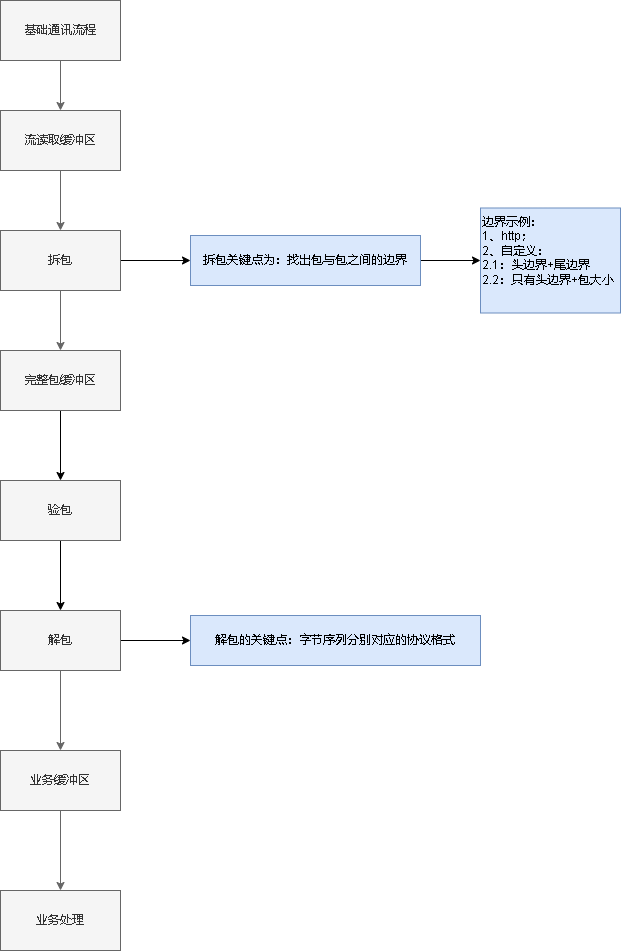

The diagram above was exported from draw.io. Its source (the exported page's mxGraphModel, read from the mxfile embedded in the PNG):
<mxGraphModel dx="1377" dy="756" grid="1" gridSize="10" guides="1" tooltips="1" connect="1" arrows="1" fold="1" page="1" pageScale="1" pageWidth="827" pageHeight="1169" math="0" shadow="0">
  <root>
    <mxCell id="0" />
    <mxCell id="1" parent="0" />
    <mxCell id="pzG0LI9ya8oDZlWQ-Off-3" value="" style="edgeStyle=orthogonalEdgeStyle;rounded=0;orthogonalLoop=1;jettySize=auto;html=1;fillColor=#f5f5f5;strokeColor=#666666;" edge="1" parent="1" source="pzG0LI9ya8oDZlWQ-Off-1" target="pzG0LI9ya8oDZlWQ-Off-2">
      <mxGeometry relative="1" as="geometry" />
    </mxCell>
    <mxCell id="pzG0LI9ya8oDZlWQ-Off-1" value="基础通讯流程" style="rounded=0;whiteSpace=wrap;html=1;fillColor=#f5f5f5;fontColor=#333333;strokeColor=#666666;" vertex="1" parent="1">
      <mxGeometry x="30" y="30" width="120" height="60" as="geometry" />
    </mxCell>
    <mxCell id="pzG0LI9ya8oDZlWQ-Off-5" value="" style="edgeStyle=orthogonalEdgeStyle;rounded=0;orthogonalLoop=1;jettySize=auto;html=1;fillColor=#f5f5f5;strokeColor=#666666;" edge="1" parent="1" source="pzG0LI9ya8oDZlWQ-Off-2" target="pzG0LI9ya8oDZlWQ-Off-4">
      <mxGeometry relative="1" as="geometry" />
    </mxCell>
    <mxCell id="pzG0LI9ya8oDZlWQ-Off-2" value="流读取缓冲区" style="whiteSpace=wrap;html=1;rounded=0;fillColor=#f5f5f5;fontColor=#333333;strokeColor=#666666;" vertex="1" parent="1">
      <mxGeometry x="30" y="140" width="120" height="60" as="geometry" />
    </mxCell>
    <mxCell id="pzG0LI9ya8oDZlWQ-Off-7" value="" style="edgeStyle=orthogonalEdgeStyle;rounded=0;orthogonalLoop=1;jettySize=auto;html=1;fillColor=#f5f5f5;strokeColor=#666666;" edge="1" parent="1" source="pzG0LI9ya8oDZlWQ-Off-4" target="pzG0LI9ya8oDZlWQ-Off-6">
      <mxGeometry relative="1" as="geometry" />
    </mxCell>
    <mxCell id="pzG0LI9ya8oDZlWQ-Off-11" value="" style="edgeStyle=orthogonalEdgeStyle;rounded=0;orthogonalLoop=1;jettySize=auto;html=1;" edge="1" parent="1" source="pzG0LI9ya8oDZlWQ-Off-4" target="pzG0LI9ya8oDZlWQ-Off-10">
      <mxGeometry relative="1" as="geometry" />
    </mxCell>
    <mxCell id="pzG0LI9ya8oDZlWQ-Off-4" value="拆包" style="whiteSpace=wrap;html=1;rounded=0;fillColor=#f5f5f5;fontColor=#333333;strokeColor=#666666;" vertex="1" parent="1">
      <mxGeometry x="30" y="260" width="120" height="60" as="geometry" />
    </mxCell>
    <mxCell id="pzG0LI9ya8oDZlWQ-Off-21" value="" style="edgeStyle=orthogonalEdgeStyle;rounded=0;orthogonalLoop=1;jettySize=auto;html=1;" edge="1" parent="1" source="pzG0LI9ya8oDZlWQ-Off-6" target="pzG0LI9ya8oDZlWQ-Off-20">
      <mxGeometry relative="1" as="geometry" />
    </mxCell>
    <mxCell id="pzG0LI9ya8oDZlWQ-Off-6" value="完整包缓冲区" style="whiteSpace=wrap;html=1;rounded=0;fillColor=#f5f5f5;fontColor=#333333;strokeColor=#666666;" vertex="1" parent="1">
      <mxGeometry x="30" y="380" width="120" height="60" as="geometry" />
    </mxCell>
    <mxCell id="pzG0LI9ya8oDZlWQ-Off-13" value="" style="edgeStyle=orthogonalEdgeStyle;rounded=0;orthogonalLoop=1;jettySize=auto;html=1;fillColor=#f5f5f5;strokeColor=#666666;" edge="1" parent="1" source="pzG0LI9ya8oDZlWQ-Off-8" target="pzG0LI9ya8oDZlWQ-Off-12">
      <mxGeometry relative="1" as="geometry" />
    </mxCell>
    <mxCell id="pzG0LI9ya8oDZlWQ-Off-17" value="" style="edgeStyle=orthogonalEdgeStyle;rounded=0;orthogonalLoop=1;jettySize=auto;html=1;" edge="1" parent="1" source="pzG0LI9ya8oDZlWQ-Off-8" target="pzG0LI9ya8oDZlWQ-Off-16">
      <mxGeometry relative="1" as="geometry" />
    </mxCell>
    <mxCell id="pzG0LI9ya8oDZlWQ-Off-8" value="解包" style="whiteSpace=wrap;html=1;rounded=0;fillColor=#f5f5f5;fontColor=#333333;strokeColor=#666666;" vertex="1" parent="1">
      <mxGeometry x="30" y="640" width="120" height="60" as="geometry" />
    </mxCell>
    <mxCell id="pzG0LI9ya8oDZlWQ-Off-19" value="" style="edgeStyle=orthogonalEdgeStyle;rounded=0;orthogonalLoop=1;jettySize=auto;html=1;" edge="1" parent="1" source="pzG0LI9ya8oDZlWQ-Off-10" target="pzG0LI9ya8oDZlWQ-Off-18">
      <mxGeometry relative="1" as="geometry" />
    </mxCell>
    <mxCell id="pzG0LI9ya8oDZlWQ-Off-10" value="拆包关键点为：找出包与包之间的边界&lt;br&gt;" style="whiteSpace=wrap;html=1;rounded=0;fillColor=#dae8fc;strokeColor=#6c8ebf;" vertex="1" parent="1">
      <mxGeometry x="220" y="265" width="230" height="50" as="geometry" />
    </mxCell>
    <mxCell id="pzG0LI9ya8oDZlWQ-Off-15" value="" style="edgeStyle=orthogonalEdgeStyle;rounded=0;orthogonalLoop=1;jettySize=auto;html=1;fillColor=#f5f5f5;strokeColor=#666666;" edge="1" parent="1" source="pzG0LI9ya8oDZlWQ-Off-12" target="pzG0LI9ya8oDZlWQ-Off-14">
      <mxGeometry relative="1" as="geometry" />
    </mxCell>
    <mxCell id="pzG0LI9ya8oDZlWQ-Off-12" value="业务缓冲区" style="whiteSpace=wrap;html=1;rounded=0;fillColor=#f5f5f5;fontColor=#333333;strokeColor=#666666;" vertex="1" parent="1">
      <mxGeometry x="30" y="780" width="120" height="60" as="geometry" />
    </mxCell>
    <mxCell id="pzG0LI9ya8oDZlWQ-Off-14" value="业务处理" style="whiteSpace=wrap;html=1;rounded=0;fillColor=#f5f5f5;fontColor=#333333;strokeColor=#666666;" vertex="1" parent="1">
      <mxGeometry x="30" y="920" width="120" height="60" as="geometry" />
    </mxCell>
    <mxCell id="pzG0LI9ya8oDZlWQ-Off-16" value="解包的关键点：字节序列分别对应的协议格式" style="whiteSpace=wrap;html=1;rounded=0;fillColor=#dae8fc;strokeColor=#6c8ebf;" vertex="1" parent="1">
      <mxGeometry x="220" y="645" width="290" height="50" as="geometry" />
    </mxCell>
    <mxCell id="pzG0LI9ya8oDZlWQ-Off-18" value="边界示例：&lt;br&gt;1、http；&lt;br&gt;2、自定义：&lt;br&gt;2.1：头边界+尾边界&lt;br&gt;2.2：只有头边界+包大小" style="whiteSpace=wrap;html=1;fillColor=#dae8fc;strokeColor=#6c8ebf;rounded=0;align=left;verticalAlign=top;" vertex="1" parent="1">
      <mxGeometry x="510" y="237.5" width="140" height="105" as="geometry" />
    </mxCell>
    <mxCell id="pzG0LI9ya8oDZlWQ-Off-22" style="edgeStyle=orthogonalEdgeStyle;rounded=0;orthogonalLoop=1;jettySize=auto;html=1;" edge="1" parent="1" source="pzG0LI9ya8oDZlWQ-Off-20" target="pzG0LI9ya8oDZlWQ-Off-8">
      <mxGeometry relative="1" as="geometry" />
    </mxCell>
    <mxCell id="pzG0LI9ya8oDZlWQ-Off-20" value="验包" style="whiteSpace=wrap;html=1;rounded=0;fillColor=#f5f5f5;fontColor=#333333;strokeColor=#666666;" vertex="1" parent="1">
      <mxGeometry x="30" y="510" width="120" height="60" as="geometry" />
    </mxCell>
  </root>
</mxGraphModel>